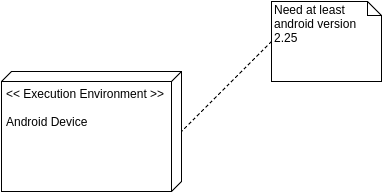

The diagram above was exported from draw.io. Its source (the exported page's mxGraphModel, read from the mxfile embedded in the PNG):
<mxGraphModel dx="819" dy="449" grid="1" gridSize="10" guides="1" tooltips="1" connect="1" arrows="1" fold="1" page="1" pageScale="1" pageWidth="850" pageHeight="1100" background="#ffffff" math="0" shadow="0">
  <root>
    <mxCell id="0" />
    <mxCell id="1" parent="0" />
    <mxCell id="42facbee99ffc225-1" value="&amp;lt;&amp;lt; Execution Environment &amp;gt;&amp;gt;&lt;div&gt;&lt;br&gt;&lt;/div&gt;&lt;div&gt;Android Device&lt;/div&gt;" style="verticalAlign=top;align=left;spacingTop=8;spacingLeft=2;spacingRight=12;shape=cube;size=10;direction=south;fontStyle=0;html=1;" vertex="1" parent="1">
      <mxGeometry x="280" y="120" width="180" height="120" as="geometry" />
    </mxCell>
    <mxCell id="42facbee99ffc225-2" value="Need at least android version 2.25" style="shape=note;whiteSpace=wrap;html=1;size=14;verticalAlign=top;align=left;spacingTop=-6;" vertex="1" parent="1">
      <mxGeometry x="550" y="50" width="110" height="80" as="geometry" />
    </mxCell>
    <mxCell id="42facbee99ffc225-4" value="" style="endArrow=none;dashed=1;html=1;entryX=0.5;entryY=0;exitX=0;exitY=0.5;" edge="1" parent="1" source="42facbee99ffc225-2" target="42facbee99ffc225-1">
      <mxGeometry width="50" height="50" relative="1" as="geometry">
        <mxPoint x="140" y="230" as="sourcePoint" />
        <mxPoint x="190" y="180" as="targetPoint" />
      </mxGeometry>
    </mxCell>
  </root>
</mxGraphModel>